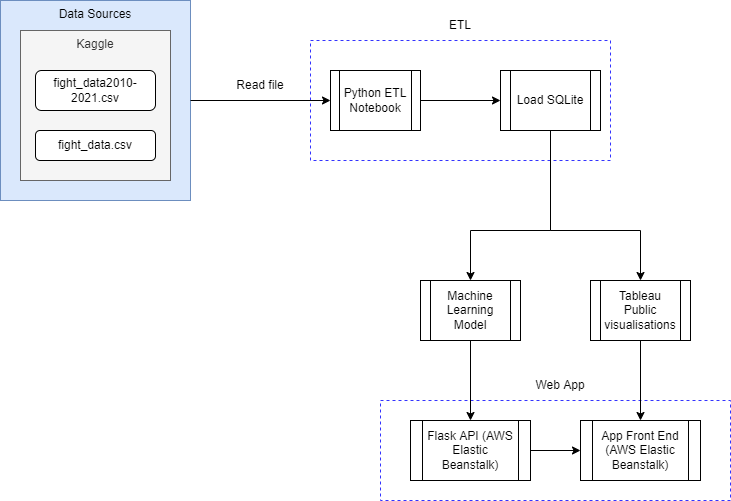

The diagram above was exported from draw.io. Its source (the exported page's mxGraphModel, read from the mxfile embedded in the PNG):
<mxGraphModel dx="1038" dy="539" grid="1" gridSize="10" guides="1" tooltips="1" connect="1" arrows="1" fold="1" page="1" pageScale="1" pageWidth="827" pageHeight="1169" math="0" shadow="0">
  <root>
    <mxCell id="WIyWlLk6GJQsqaUBKTNV-0" />
    <mxCell id="WIyWlLk6GJQsqaUBKTNV-1" parent="WIyWlLk6GJQsqaUBKTNV-0" />
    <mxCell id="dO9C5ha-9QzcYk1EbtI1-52" value="" style="rounded=0;whiteSpace=wrap;html=1;dashed=1;strokeColor=#3333FF;" vertex="1" parent="WIyWlLk6GJQsqaUBKTNV-1">
      <mxGeometry x="410" y="430" width="350" height="100" as="geometry" />
    </mxCell>
    <mxCell id="dO9C5ha-9QzcYk1EbtI1-50" value="" style="rounded=0;whiteSpace=wrap;html=1;verticalAlign=top;dashed=1;fontStyle=0;strokeColor=#3333FF;" vertex="1" parent="WIyWlLk6GJQsqaUBKTNV-1">
      <mxGeometry x="340" y="70" width="300" height="120" as="geometry" />
    </mxCell>
    <mxCell id="dO9C5ha-9QzcYk1EbtI1-31" value="" style="edgeStyle=orthogonalEdgeStyle;rounded=0;orthogonalLoop=1;jettySize=auto;html=1;" edge="1" parent="WIyWlLk6GJQsqaUBKTNV-1" source="dO9C5ha-9QzcYk1EbtI1-17" target="dO9C5ha-9QzcYk1EbtI1-25">
      <mxGeometry relative="1" as="geometry" />
    </mxCell>
    <mxCell id="dO9C5ha-9QzcYk1EbtI1-17" value="Python ETL Notebook" style="shape=process;whiteSpace=wrap;html=1;backgroundOutline=1;" vertex="1" parent="WIyWlLk6GJQsqaUBKTNV-1">
      <mxGeometry x="360" y="100" width="90" height="60" as="geometry" />
    </mxCell>
    <mxCell id="dO9C5ha-9QzcYk1EbtI1-18" value="" style="group" vertex="1" connectable="0" parent="WIyWlLk6GJQsqaUBKTNV-1">
      <mxGeometry x="30" y="30" width="190" height="200" as="geometry" />
    </mxCell>
    <mxCell id="dO9C5ha-9QzcYk1EbtI1-19" value="Data Sources" style="rounded=0;whiteSpace=wrap;html=1;verticalAlign=top;fillColor=#dae8fc;strokeColor=#6c8ebf;" vertex="1" parent="dO9C5ha-9QzcYk1EbtI1-18">
      <mxGeometry width="190" height="200" as="geometry" />
    </mxCell>
    <mxCell id="dO9C5ha-9QzcYk1EbtI1-20" value="Kaggle" style="rounded=0;whiteSpace=wrap;html=1;fillColor=#f5f5f5;fontColor=#333333;strokeColor=#666666;verticalAlign=top;" vertex="1" parent="dO9C5ha-9QzcYk1EbtI1-18">
      <mxGeometry x="20" y="30" width="150" height="150" as="geometry" />
    </mxCell>
    <mxCell id="dO9C5ha-9QzcYk1EbtI1-21" value="fight_data2010-2021.csv" style="rounded=1;whiteSpace=wrap;html=1;" vertex="1" parent="dO9C5ha-9QzcYk1EbtI1-18">
      <mxGeometry x="35" y="70" width="120" height="40" as="geometry" />
    </mxCell>
    <mxCell id="dO9C5ha-9QzcYk1EbtI1-22" value="fight_data.csv" style="rounded=1;whiteSpace=wrap;html=1;" vertex="1" parent="dO9C5ha-9QzcYk1EbtI1-18">
      <mxGeometry x="35" y="130" width="120" height="30" as="geometry" />
    </mxCell>
    <mxCell id="dO9C5ha-9QzcYk1EbtI1-34" value="" style="edgeStyle=orthogonalEdgeStyle;rounded=0;orthogonalLoop=1;jettySize=auto;html=1;" edge="1" parent="WIyWlLk6GJQsqaUBKTNV-1" source="dO9C5ha-9QzcYk1EbtI1-25" target="dO9C5ha-9QzcYk1EbtI1-33">
      <mxGeometry relative="1" as="geometry">
        <Array as="points">
          <mxPoint x="580" y="260" />
          <mxPoint x="500" y="260" />
        </Array>
      </mxGeometry>
    </mxCell>
    <mxCell id="dO9C5ha-9QzcYk1EbtI1-37" value="" style="edgeStyle=orthogonalEdgeStyle;rounded=0;orthogonalLoop=1;jettySize=auto;html=1;" edge="1" parent="WIyWlLk6GJQsqaUBKTNV-1" source="dO9C5ha-9QzcYk1EbtI1-25" target="dO9C5ha-9QzcYk1EbtI1-36">
      <mxGeometry relative="1" as="geometry">
        <Array as="points">
          <mxPoint x="580" y="260" />
          <mxPoint x="670" y="260" />
        </Array>
      </mxGeometry>
    </mxCell>
    <mxCell id="dO9C5ha-9QzcYk1EbtI1-25" value="Load SQLite" style="shape=process;whiteSpace=wrap;html=1;backgroundOutline=1;" vertex="1" parent="WIyWlLk6GJQsqaUBKTNV-1">
      <mxGeometry x="530" y="100" width="100" height="60" as="geometry" />
    </mxCell>
    <mxCell id="dO9C5ha-9QzcYk1EbtI1-29" value="" style="edgeStyle=orthogonalEdgeStyle;rounded=0;orthogonalLoop=1;jettySize=auto;html=1;" edge="1" parent="WIyWlLk6GJQsqaUBKTNV-1" source="dO9C5ha-9QzcYk1EbtI1-19" target="dO9C5ha-9QzcYk1EbtI1-17">
      <mxGeometry relative="1" as="geometry" />
    </mxCell>
    <mxCell id="dO9C5ha-9QzcYk1EbtI1-49" style="edgeStyle=orthogonalEdgeStyle;rounded=0;orthogonalLoop=1;jettySize=auto;html=1;entryX=0;entryY=0.5;entryDx=0;entryDy=0;" edge="1" parent="WIyWlLk6GJQsqaUBKTNV-1" source="dO9C5ha-9QzcYk1EbtI1-32" target="dO9C5ha-9QzcYk1EbtI1-38">
      <mxGeometry relative="1" as="geometry">
        <Array as="points">
          <mxPoint x="460" y="480" />
          <mxPoint x="460" y="480" />
        </Array>
      </mxGeometry>
    </mxCell>
    <mxCell id="dO9C5ha-9QzcYk1EbtI1-32" value="Flask API (AWS Elastic Beanstalk)" style="shape=process;whiteSpace=wrap;html=1;backgroundOutline=1;" vertex="1" parent="WIyWlLk6GJQsqaUBKTNV-1">
      <mxGeometry x="440" y="450" width="120" height="60" as="geometry" />
    </mxCell>
    <mxCell id="dO9C5ha-9QzcYk1EbtI1-35" value="" style="edgeStyle=orthogonalEdgeStyle;rounded=0;orthogonalLoop=1;jettySize=auto;html=1;" edge="1" parent="WIyWlLk6GJQsqaUBKTNV-1" source="dO9C5ha-9QzcYk1EbtI1-33" target="dO9C5ha-9QzcYk1EbtI1-32">
      <mxGeometry relative="1" as="geometry" />
    </mxCell>
    <mxCell id="dO9C5ha-9QzcYk1EbtI1-44" value="" style="edgeStyle=orthogonalEdgeStyle;rounded=0;orthogonalLoop=1;jettySize=auto;html=1;" edge="1" parent="WIyWlLk6GJQsqaUBKTNV-1" source="dO9C5ha-9QzcYk1EbtI1-36" target="dO9C5ha-9QzcYk1EbtI1-38">
      <mxGeometry relative="1" as="geometry" />
    </mxCell>
    <mxCell id="dO9C5ha-9QzcYk1EbtI1-36" value="Tableau Public visualisations" style="shape=process;whiteSpace=wrap;html=1;backgroundOutline=1;" vertex="1" parent="WIyWlLk6GJQsqaUBKTNV-1">
      <mxGeometry x="620" y="310" width="100" height="60" as="geometry" />
    </mxCell>
    <mxCell id="dO9C5ha-9QzcYk1EbtI1-38" value="App Front End (AWS Elastic Beanstalk)" style="shape=process;whiteSpace=wrap;html=1;backgroundOutline=1;" vertex="1" parent="WIyWlLk6GJQsqaUBKTNV-1">
      <mxGeometry x="610" y="450" width="120" height="60" as="geometry" />
    </mxCell>
    <mxCell id="dO9C5ha-9QzcYk1EbtI1-33" value="Machine Learning Model" style="shape=process;whiteSpace=wrap;html=1;backgroundOutline=1;" vertex="1" parent="WIyWlLk6GJQsqaUBKTNV-1">
      <mxGeometry x="450" y="310" width="100" height="60" as="geometry" />
    </mxCell>
    <mxCell id="dO9C5ha-9QzcYk1EbtI1-53" value="ETL" style="text;html=1;strokeColor=none;fillColor=none;align=center;verticalAlign=middle;whiteSpace=wrap;rounded=0;dashed=1;" vertex="1" parent="WIyWlLk6GJQsqaUBKTNV-1">
      <mxGeometry x="460" y="40" width="60" height="30" as="geometry" />
    </mxCell>
    <mxCell id="dO9C5ha-9QzcYk1EbtI1-54" value="Web App" style="text;html=1;strokeColor=none;fillColor=none;align=center;verticalAlign=middle;whiteSpace=wrap;rounded=0;dashed=1;" vertex="1" parent="WIyWlLk6GJQsqaUBKTNV-1">
      <mxGeometry x="560" y="400" width="60" height="30" as="geometry" />
    </mxCell>
    <mxCell id="dO9C5ha-9QzcYk1EbtI1-55" value="Read file" style="text;html=1;strokeColor=none;fillColor=none;align=center;verticalAlign=middle;whiteSpace=wrap;rounded=0;dashed=1;" vertex="1" parent="WIyWlLk6GJQsqaUBKTNV-1">
      <mxGeometry x="260" y="100" width="60" height="30" as="geometry" />
    </mxCell>
  </root>
</mxGraphModel>